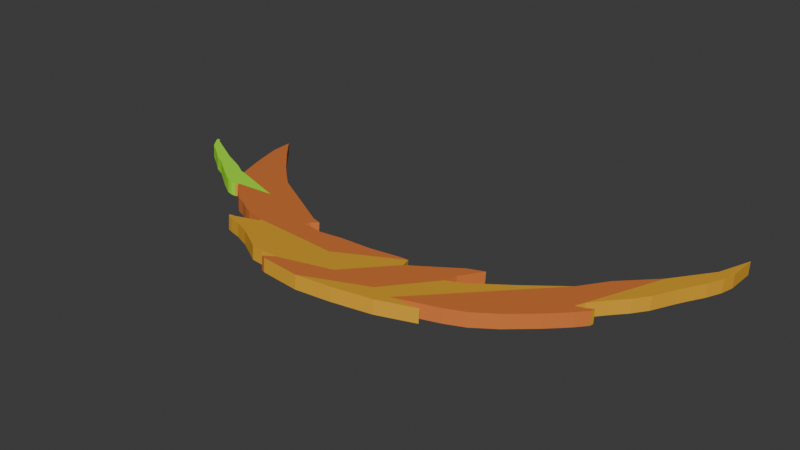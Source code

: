 # Source: SLASH.blend  (saved by Blender 4.3.34; exported with 4.5.12 LTS)
import bpy
from mathutils import Matrix  # noqa: F401  (used for matrix-valued properties, if any)

bpy.ops.wm.read_factory_settings(use_empty=True)
scene = bpy.context.scene
scene.name = 'Scene'

# ---- collections
col_collection = bpy.data.collections.new('Collection'); scene.collection.children.link(col_collection)

# ---- materials (node trees are filled in below, after node groups)
mat_material_001 = bpy.data.materials.new('Material.001')
mat_1 = bpy.data.materials.new('1')
mat_2 = bpy.data.materials.new('2')
mat_3 = bpy.data.materials.new('3')

# ---- material node trees
mat_material_001.use_nodes = True; mat_material_001.node_tree.nodes.clear()
_N = mat_material_001.node_tree.nodes; _L = mat_material_001.node_tree.links
n0 = _N.new('ShaderNodeBsdfPrincipled'); n0.name = 'Principled BSDF'; n0.location = (10, 300)
n0.inputs[0].default_value = (0.8001, 0.4065, 0.02795, 1.0)
n1 = _N.new('ShaderNodeOutputMaterial'); n1.name = 'Material Output'; n1.location = (300, 300)
_L.new(n0.outputs[0], n1.inputs[0])
n1.is_active_output = True
mat_1.use_nodes = True; mat_1.node_tree.nodes.clear()
_N = mat_1.node_tree.nodes; _L = mat_1.node_tree.links
n0 = _N.new('ShaderNodeBsdfPrincipled'); n0.name = 'Principled BSDF'; n0.location = (10, 300)
n0.inputs[0].default_value = (0.4001, 1.0, 0.006032, 1.0)
n0.inputs[2].default_value = 1.0
n1 = _N.new('ShaderNodeOutputMaterial'); n1.name = 'Material Output'; n1.location = (300, 300)
_L.new(n0.outputs[0], n1.inputs[0])
n1.is_active_output = True
mat_2.use_nodes = True; mat_2.node_tree.nodes.clear()
_N = mat_2.node_tree.nodes; _L = mat_2.node_tree.links
n0 = _N.new('ShaderNodeBsdfPrincipled'); n0.name = 'Principled BSDF'; n0.location = (10, 300)
n0.inputs[0].default_value = (0.7187, 0.1998, 0.0441, 1.0)
n1 = _N.new('ShaderNodeOutputMaterial'); n1.name = 'Material Output'; n1.location = (300, 300)
_L.new(n0.outputs[0], n1.inputs[0])
n1.is_active_output = True
mat_3.use_nodes = True; mat_3.node_tree.nodes.clear()
_N = mat_3.node_tree.nodes; _L = mat_3.node_tree.links
n0 = _N.new('ShaderNodeBsdfPrincipled'); n0.name = 'Principled BSDF'; n0.location = (10, 300)
n1 = _N.new('ShaderNodeOutputMaterial'); n1.name = 'Material Output'; n1.location = (300, 300)
_L.new(n0.outputs[0], n1.inputs[0])
n1.is_active_output = True

# ---- world
world_world = bpy.data.worlds.new('World'); scene.world = world_world
world_world.use_nodes = True; world_world.node_tree.nodes.clear()
_N = world_world.node_tree.nodes; _L = world_world.node_tree.links
n0 = _N.new('ShaderNodeOutputWorld'); n0.name = 'World Output'; n0.location = (300, 300)
n1 = _N.new('ShaderNodeBackground'); n1.name = 'Background'; n1.location = (10, 300)
n1.inputs[0].default_value = (0.05088, 0.05088, 0.05088, 1.0)
_L.new(n1.outputs[0], n0.inputs[0])
n0.is_active_output = True
world_world.color = (0.05088, 0.05088, 0.05088)
world_world.sun_shadow_jitter_overblur = 0.0

# ---- meshes
me_cube_001 = bpy.data.meshes.new('Cube.001')
me_cube_001.from_pydata([(2.036, -1.071, 1.198), (2.33, -0.9116, 1.184), (2.945, -0.3732, 1.138), (3.62, 0.2631, 1.082), (3.952, 0.875, 1.029), (4.529, 1.597, 0.9668), (5.045, 2.503, 0.8883), (5.254, 3.31, 0.8183), (5.232, 2.337, 1.165), (5.114, 1.977, 1.196), (4.956, 1.621, 1.227), (4.864, 1.394, 1.246), (4.676, 0.8875, 1.29), (4.499, 0.572, 1.318), (4.282, 0.2712, 1.344), (4.046, -0.0847, 1.374), (3.98, -0.2938, 1.393), (4.131, -0.2425, 1.388), (4.264, -0.1581, 1.381), (4.256, -0.2425, 1.388), (4.102, -0.4699, 1.408), (3.789, -0.8515, 1.441), (3.343, -1.325, 1.482), (2.956, -1.64, 1.509), (2.621, -1.809, 1.524), (2.268, -1.941, 1.535), (1.808, -2.106, 1.55), (2.364, -2.073, 1.547), (1.686, -2.345, 1.57), (0.9421, -2.502, 1.584), (0.2719, -2.59, 1.592), (-0.5198, -2.506, 1.584), (-0.6008, -2.473, 1.581), (-0.4278, -2.337, 1.57), (-0.7408, -2.337, 1.57), (-0.9912, -2.308, 1.567), (-1.249, -2.15, 1.553), (-1.521, -1.992, 1.54), (-1.834, -1.86, 1.528), (-2.052, -1.802, 1.523), (-2.181, -1.758, 1.519), (-2.225, -1.714, 1.516), (-2.181, -1.692, 1.514), (-2.1, -1.681, 1.513), (-1.698, -1.519, 1.499), (-1.65, -1.46, 1.494), (-1.731, -1.449, 1.493), (-2.096, -1.361, 1.485), (-2.269, -1.281, 1.478), (-2.483, -1.149, 1.467), (-2.685, -1.061, 1.459), (-2.906, -0.8735, 1.443), (-3.116, -0.6937, 1.427), (-3.208, -0.5836, 1.418), (-3.271, -0.6203, 1.421), (-3.377, -0.6167, 1.421), (-3.503, -0.58, 1.417), (-3.805, -0.3892, 1.401), (-4.335, -0.01133, 1.368), (-4.552, 0.0914, 1.359), (-4.85, 0.3152, 1.34), (-5.127, 0.5023, 1.324), (-5.322, 0.7408, 1.303), (-5.37, 0.8068, 1.297), (-5.325, 0.8325, 1.295), (-5.233, 0.7481, 1.302), (-4.438, 0.3005, 1.341), (-3.93, 0.06572, 1.361), (-3.672, -0.09204, 1.375), (-3.569, -0.1177, 1.377), (-3.779, 0.3592, 1.336), (-3.915, 0.7041, 1.306), (-4.096, 1.199, 1.263), (-4.169, 1.566, 1.231), (-4.191, 1.724, 1.218), (-4.094, 1.607, 1.228), (-3.774, 1.252, 1.259), (-3.258, 0.714, 1.305), (-2.951, 0.4203, 1.331), (-2.62, 0.1266, 1.356), (-1.625, -0.4486, 1.406), (-1.097, -0.7545, 1.432), (-0.9337, -0.8052, 1.437), (-0.9, -0.8157, 1.438), (-1.011, -0.938, 1.448), (-1.047, -1.06, 1.459), (-0.8754, -1.048, 1.458), (-0.6175, -1.097, 1.462), (-0.1999, -1.024, 1.456), (0.4266, -0.987, 1.453), (5.254, 3.333, 1.078), (5.045, 2.525, 1.148), (4.529, 1.62, 1.227), (3.952, 0.8975, 1.289), (3.62, 0.2857, 1.342), (2.945, -0.3507, 1.397), (2.33, -0.8891, 1.444), (2.036, -1.048, 1.458), (2.085, -0.779, 1.435), (2.318, -0.3017, 1.393), (2.023, -0.4363, 1.405), (1.741, -0.6688, 1.425), (1.225, -1.085, 1.461), (1.041, -0.8769, 1.443), (1.164, -0.8769, 1.443), (2.085, -0.8015, 1.175), (2.318, -0.3242, 1.133), (2.023, -0.4588, 1.145), (1.741, -0.6914, 1.165), (1.225, -1.107, 1.201), (1.164, -0.8994, 1.183), (1.041, -0.8994, 1.183), (0.4266, -1.01, 1.193), (-0.1999, -1.046, 1.196), (-0.6175, -1.12, 1.202), (-0.8754, -1.071, 1.198), (-1.047, -1.083, 1.199), (-1.011, -0.9606, 1.189), (-0.9, -0.8382, 1.178), (-1.097, -0.777, 1.173), (-1.625, -0.4711, 1.146), (-2.62, 0.1041, 1.096), (-2.951, 0.3978, 1.071), (-3.258, 0.6914, 1.045), (-3.774, 1.23, 0.9987), (-4.094, 1.585, 0.9679), (-4.191, 1.701, 0.9578), (-4.169, 1.544, 0.9715), (-4.096, 1.177, 1.003), (-3.915, 0.6816, 1.046), (-3.779, 0.3367, 1.076), (-3.569, -0.1402, 1.117), (-3.672, -0.1146, 1.115), (-3.93, 0.04319, 1.102), (-4.438, 0.278, 1.081), (-5.233, 0.7256, 1.042), (-5.325, 0.81, 1.035), (-5.37, 0.7843, 1.037), (-5.322, 0.7182, 1.043), (-5.127, 0.4798, 1.064), (-4.85, 0.2927, 1.08), (-4.552, 0.06887, 1.099), (-4.335, -0.03385, 1.108), (-3.805, -0.4117, 1.141), (-3.503, -0.6025, 1.158), (-3.377, -0.6392, 1.161), (-3.271, -0.6429, 1.161), (-3.208, -0.6062, 1.158), (-3.116, -0.7162, 1.167), (-2.906, -0.896, 1.183), (-2.685, -1.083, 1.199), (-2.483, -1.171, 1.207), (-2.269, -1.303, 1.218), (-2.096, -1.384, 1.225), (-1.731, -1.472, 1.233), (-1.65, -1.483, 1.234), (-1.698, -1.542, 1.239), (-2.1, -1.703, 1.253), (-2.181, -1.714, 1.254), (-2.225, -1.736, 1.256), (-2.181, -1.78, 1.26), (-2.052, -1.824, 1.263), (-1.834, -1.883, 1.269), (-1.521, -2.015, 1.28), (-1.249, -2.173, 1.294), (-0.9912, -2.33, 1.307), (-0.7408, -2.36, 1.31), (-0.4278, -2.36, 1.31), (-0.6008, -2.496, 1.322), (-0.5198, -2.529, 1.324), (0.2719, -2.613, 1.332), (0.9421, -2.525, 1.324), (1.686, -2.367, 1.31), (2.364, -2.096, 1.287), (1.808, -2.129, 1.29), (2.268, -1.964, 1.276), (2.621, -1.832, 1.264), (2.956, -1.663, 1.249), (3.343, -1.347, 1.222), (3.789, -0.874, 1.181), (4.102, -0.4924, 1.148), (4.256, -0.265, 1.128), (4.264, -0.1806, 1.121), (4.131, -0.265, 1.128), (3.98, -0.3163, 1.133), (4.046, -0.1072, 1.115), (4.282, 0.2486, 1.084), (4.499, 0.5495, 1.058), (4.676, 0.865, 1.03), (4.864, 1.371, 0.9864), (4.956, 1.599, 0.9667), (5.114, 1.955, 0.9358), (5.232, 2.314, 0.9047), (5.28, 2.615, 0.8786), (-2.436, -0.5379, 1.152), (-0.9337, -0.8277, 1.177), (0.03245, -1.594, 1.243), (0.5664, -2.048, 1.283), (1.42, -2.052, 1.283), (5.28, 2.638, 1.138), (-2.436, -0.5154, 1.412), (0.03245, -1.571, 1.503), (0.5664, -2.026, 1.543), (1.42, -2.03, 1.543)], [], [(119, 120, 80, 81), (165, 166, 34, 35), (186, 187, 13, 14), (152, 153, 47, 48), (172, 173, 27, 28), (2, 1, 96, 95), (178, 179, 21, 22), (138, 137, 136, 135, 134, 133, 132, 131, 194, 147, 146, 145, 144, 143, 142, 141, 140, 139), (121, 122, 78, 79), (133, 134, 66, 67), (191, 192, 8, 9), (145, 146, 54, 55), (125, 126, 74, 75), (108, 109, 102, 101), (112, 113, 88, 89), (171, 172, 28, 29), (151, 152, 48, 49), (159, 160, 40, 41), (138, 139, 61, 62), (195, 119, 81, 82), (91, 12, 11, 10, 9, 8, 199, 90), (185, 186, 14, 15), (1, 0, 97, 96), (144, 145, 55, 56), (92, 15, 14, 13, 12, 91), (132, 133, 67, 68), (164, 165, 35, 36), (170, 171, 29, 30), (94, 26, 25, 24, 23, 22, 21, 20, 19, 18, 17, 16, 15, 92, 93), (109, 110, 104, 102), (190, 191, 9, 10), (117, 118, 83, 84), (97, 203, 30, 29, 28, 27, 26, 94, 95, 96), (158, 159, 41, 42), (111, 112, 89, 103), (143, 144, 56, 57), (102, 202, 33, 32, 31, 30, 203, 97, 98, 99, 100, 101), (184, 185, 15, 16), (137, 138, 62, 63), (169, 170, 30, 31), (104, 201, 45, 44, 43, 42, 41, 40, 39, 38, 37, 36, 35, 34, 33, 202, 102), (131, 132, 68, 69), (0, 105, 98, 97), (116, 117, 84, 85), (82, 200, 53, 52, 51, 50, 49, 48, 47, 46, 45, 201, 104, 103, 89, 88, 87, 86, 85, 84, 83), (110, 111, 103, 104), (163, 164, 36, 37), (5, 4, 93, 92), (69, 200, 82, 81, 80, 79, 78, 77, 76, 75, 74, 73, 72, 71, 70), (157, 158, 42, 43), (189, 190, 10, 11), (142, 143, 57, 58), (62, 61, 60, 59, 58, 57, 56, 55, 54, 53, 200, 69, 68, 67, 66, 65, 64, 63), (183, 184, 16, 17), (7, 6, 91, 90), (168, 169, 31, 32), (147, 148, 52, 53), (130, 131, 69, 70), (136, 137, 63, 64), (115, 116, 85, 86), (156, 157, 43, 44), (105, 106, 99, 98), (141, 142, 58, 59), (182, 183, 17, 18), (162, 163, 37, 38), (4, 3, 94, 93), (129, 130, 70, 71), (118, 195, 82, 83), (167, 168, 32, 33), (155, 156, 44, 45), (188, 189, 11, 12), (193, 7, 90, 199), (181, 182, 18, 19), (6, 5, 92, 91), (114, 115, 86, 87), (128, 129, 71, 72), (135, 136, 64, 65), (140, 141, 59, 60), (154, 155, 45, 46), (106, 107, 100, 99), (3, 2, 95, 94), (180, 181, 19, 20), (161, 162, 38, 39), (166, 167, 33, 34), (174, 175, 25, 26), (127, 128, 72, 73), (187, 188, 12, 13), (192, 193, 199, 8), (173, 174, 26, 27), (153, 154, 46, 47), (134, 135, 65, 66), (113, 114, 87, 88), (120, 121, 79, 80), (179, 180, 20, 21), (107, 108, 101, 100), (139, 140, 60, 61), (146, 147, 53, 54), (126, 127, 73, 74), (160, 161, 39, 40), (148, 149, 51, 52), (131, 130, 129, 128, 127, 126, 125, 124, 123, 122, 121, 120, 119, 195, 194), (195, 118, 117, 116, 115, 114, 113, 112, 111, 110, 196, 155, 154, 153, 152, 151, 150, 149, 148, 147, 194), (110, 109, 197, 167, 166, 165, 164, 163, 162, 161, 160, 159, 158, 157, 156, 155, 196), (109, 108, 107, 106, 105, 0, 198, 170, 169, 168, 167, 197), (0, 1, 2, 3, 174, 173, 172, 171, 170, 198), (3, 4, 5, 185, 184, 183, 182, 181, 180, 179, 178, 177, 176, 175, 174), (5, 6, 188, 187, 186, 185), (6, 7, 193, 192, 191, 190, 189, 188), (122, 123, 77, 78), (175, 176, 24, 25), (149, 150, 50, 51), (123, 124, 76, 77), (176, 177, 23, 24), (150, 151, 49, 50), (124, 125, 75, 76), (177, 178, 22, 23)])
me_cube_001.polygons.foreach_set('material_index', [2, 0, 0, 2, 0, 0, 2, 1, 2, 1, 0, 1, 2, 2, 2, 0, 2, 0, 1, 2, 0, 0, 0, 1, 0, 1, 0, 0, 2, 0, 0, 2, 0, 0, 2, 1, 2, 0, 1, 0, 0, 1, 2, 2, 2, 2, 0, 0, 2, 0, 0, 1, 1, 2, 0, 2, 2, 2, 1, 2, 0, 2, 1, 2, 0, 0, 2, 2, 2, 0, 0, 0, 0, 0, 2, 2, 1, 1, 2, 2, 0, 2, 0, 0, 2, 2, 0, 0, 0, 2, 1, 2, 2, 2, 2, 1, 0, 2, 0, 2, 2, 2, 0, 2, 0, 2, 0, 0, 2, 2, 2, 2, 2, 2, 2, 2])
_uv = me_cube_001.uv_layers.new(name='UVMap')
_uv.uv.foreach_set('vector', [0.5244, 0.3526, 0.5181, 0.3418, 0.5181, 0.3418, 0.5244, 0.3526, 0.5562, 0.3548, 0.5568, 0.3599, 0.5568, 0.3599, 0.5562, 0.3548, 0.5034, 0.4624, 0.4972, 0.4668, 0.4972, 0.4668, 0.5034, 0.4624, 0.5352, 0.3287, 0.5368, 0.3322, 0.5368, 0.3322, 0.5352, 0.3287, 0.557, 0.4094, 0.5514, 0.4232, 0.5514, 0.4232, 0.557, 0.4094, 0.5161, 0.4351, 0.5272, 0.4226, 0.5272, 0.4226, 0.5161, 0.4351, 0.5361, 0.4432, 0.5264, 0.4523, 0.5264, 0.4523, 0.5361, 0.4432, 0.4938, 0.2664, 0.4924, 0.2654, 0.4919, 0.2663, 0.4936, 0.2682, 0.5028, 0.2844, 0.5076, 0.2948, 0.5108, 0.3, 0.5114, 0.3022, 0.5195, 0.3253, 0.5209, 0.3095, 0.5217, 0.3082, 0.5216, 0.3061, 0.5208, 0.3035, 0.5169, 0.2973, 0.5092, 0.2865, 0.5071, 0.2821, 0.5025, 0.276, 0.4987, 0.2704, 0.5064, 0.3215, 0.5003, 0.3148, 0.5003, 0.3148, 0.5064, 0.3215, 0.5076, 0.2948, 0.5028, 0.2844, 0.5028, 0.2844, 0.5076, 0.2948, 0.4684, 0.4794, 0.4611, 0.4818, 0.4611, 0.4818, 0.4684, 0.4794, 0.5216, 0.3061, 0.5217, 0.3082, 0.5217, 0.3082, 0.5216, 0.3061, 0.476, 0.2914, 0.4736, 0.2894, 0.4736, 0.2894, 0.476, 0.2914, 0.5227, 0.4105, 0.5312, 0.4, 0.5312, 0.4, 0.5227, 0.4105, 0.5292, 0.3837, 0.5299, 0.3709, 0.5299, 0.3709, 0.5292, 0.3837, 0.5602, 0.3942, 0.557, 0.4094, 0.557, 0.4094, 0.5602, 0.3942, 0.5325, 0.3243, 0.5352, 0.3287, 0.5352, 0.3287, 0.5325, 0.3243, 0.5441, 0.3296, 0.545, 0.3305, 0.545, 0.3305, 0.5441, 0.3296, 0.4938, 0.2664, 0.4987, 0.2704, 0.4987, 0.2704, 0.4938, 0.2664, 0.5255, 0.3559, 0.5244, 0.3526, 0.5244, 0.3526, 0.5255, 0.3559, 0.4572, 0.478, 0.4908, 0.4704, 0.4804, 0.4743, 0.4757, 0.4762, 0.4684, 0.4794, 0.4611, 0.4818, 0.4549, 0.4828, 0.4407, 0.4822, 0.5107, 0.4576, 0.5034, 0.4624, 0.5034, 0.4624, 0.5107, 0.4576, 0.5272, 0.4226, 0.5304, 0.4166, 0.5304, 0.4166, 0.5272, 0.4226, 0.5208, 0.3035, 0.5216, 0.3061, 0.5216, 0.3061, 0.5208, 0.3035, 0.4758, 0.4674, 0.5107, 0.4576, 0.5034, 0.4624, 0.4972, 0.4668, 0.4908, 0.4704, 0.4572, 0.478, 0.5108, 0.3, 0.5076, 0.2948, 0.5076, 0.2948, 0.5108, 0.3, 0.553, 0.3495, 0.5562, 0.3548, 0.5562, 0.3548, 0.553, 0.3495, 0.562, 0.3806, 0.5602, 0.3942, 0.5602, 0.3942, 0.562, 0.3806, 0.5031, 0.4489, 0.5521, 0.4119, 0.5487, 0.4213, 0.546, 0.4285, 0.5426, 0.4353, 0.5361, 0.4432, 0.5264, 0.4523, 0.5186, 0.4587, 0.5139, 0.4619, 0.5122, 0.462, 0.5139, 0.4593, 0.515, 0.4562, 0.5107, 0.4576, 0.4758, 0.4674, 0.4906, 0.4557, 0.5312, 0.4, 0.5269, 0.3988, 0.5269, 0.3988, 0.5312, 0.4, 0.4757, 0.4762, 0.4684, 0.4794, 0.4684, 0.4794, 0.4757, 0.4762, 0.5282, 0.3544, 0.5257, 0.3566, 0.5257, 0.3566, 0.5282, 0.3544, 0.5304, 0.4166, 0.5505, 0.404, 0.562, 0.3806, 0.5602, 0.3942, 0.557, 0.4094, 0.5514, 0.4232, 0.5521, 0.4119, 0.5031, 0.4489, 0.5161, 0.4351, 0.5272, 0.4226, 0.5436, 0.3305, 0.5441, 0.3296, 0.5441, 0.3296, 0.5436, 0.3305, 0.5269, 0.3962, 0.5292, 0.3837, 0.5292, 0.3837, 0.5269, 0.3962, 0.5169, 0.2973, 0.5208, 0.3035, 0.5208, 0.3035, 0.5169, 0.2973, 0.5312, 0.4, 0.5505, 0.3866, 0.5568, 0.3663, 0.5596, 0.3627, 0.5603, 0.3644, 0.562, 0.3806, 0.5505, 0.404, 0.5304, 0.4166, 0.5249, 0.4176, 0.5151, 0.4223, 0.5179, 0.4163, 0.5227, 0.4105, 0.515, 0.4562, 0.5107, 0.4576, 0.5107, 0.4576, 0.515, 0.4562, 0.4924, 0.2654, 0.4938, 0.2664, 0.4938, 0.2664, 0.4924, 0.2654, 0.5603, 0.3644, 0.562, 0.3806, 0.562, 0.3806, 0.5603, 0.3644, 0.5269, 0.3988, 0.5411, 0.3757, 0.5389, 0.3413, 0.5401, 0.3403, 0.5434, 0.3321, 0.5436, 0.3305, 0.5441, 0.3296, 0.545, 0.3305, 0.5459, 0.3331, 0.5471, 0.3376, 0.5498, 0.3439, 0.553, 0.3495, 0.5562, 0.3548, 0.5568, 0.3599, 0.5568, 0.3663, 0.5505, 0.3866, 0.5312, 0.4, 0.5114, 0.3022, 0.5108, 0.3, 0.5108, 0.3, 0.5114, 0.3022, 0.5304, 0.4166, 0.5249, 0.4176, 0.5249, 0.4176, 0.5304, 0.4166, 0.5307, 0.3536, 0.5282, 0.3544, 0.5282, 0.3544, 0.5307, 0.3536, 0.5255, 0.3559, 0.5195, 0.3253, 0.5209, 0.3095, 0.5232, 0.3114, 0.5268, 0.3157, 0.5307, 0.3202, 0.5325, 0.3243, 0.5352, 0.3287, 0.5368, 0.3322, 0.5387, 0.3397, 0.5389, 0.3413, 0.5411, 0.3757, 0.5269, 0.3988, 0.5269, 0.3962, 0.5292, 0.3837, 0.5299, 0.3709, 0.5314, 0.3624, 0.5304, 0.3571, 0.5307, 0.3536, 0.5282, 0.3544, 0.5257, 0.3566, 0.5269, 0.3988, 0.5269, 0.3962, 0.5269, 0.3962, 0.5269, 0.3988, 0.5498, 0.3439, 0.553, 0.3495, 0.553, 0.3495, 0.5498, 0.3439, 0.4758, 0.4674, 0.4906, 0.4557, 0.4906, 0.4557, 0.4758, 0.4674, 0.5114, 0.3022, 0.5195, 0.3253, 0.5255, 0.3559, 0.5244, 0.3526, 0.5181, 0.3418, 0.5064, 0.3215, 0.5003, 0.3148, 0.4943, 0.3085, 0.4833, 0.298, 0.476, 0.2914, 0.4736, 0.2894, 0.4769, 0.2899, 0.4844, 0.2914, 0.4945, 0.2951, 0.5016, 0.2979, 0.5434, 0.3321, 0.5436, 0.3305, 0.5436, 0.3305, 0.5434, 0.3321, 0.4804, 0.4743, 0.4757, 0.4762, 0.4757, 0.4762, 0.4804, 0.4743, 0.5092, 0.2865, 0.5169, 0.2973, 0.5169, 0.2973, 0.5092, 0.2865, 0.4938, 0.2664, 0.4987, 0.2704, 0.5025, 0.276, 0.5071, 0.2821, 0.5092, 0.2865, 0.5169, 0.2973, 0.5208, 0.3035, 0.5216, 0.3061, 0.5217, 0.3082, 0.5209, 0.3095, 0.5195, 0.3253, 0.5114, 0.3022, 0.5108, 0.3, 0.5076, 0.2948, 0.5028, 0.2844, 0.4936, 0.2682, 0.4919, 0.2663, 0.4924, 0.2654, 0.5139, 0.4593, 0.515, 0.4562, 0.515, 0.4562, 0.5139, 0.4593, 0.4407, 0.4822, 0.4572, 0.478, 0.4572, 0.478, 0.4407, 0.4822, 0.5596, 0.3627, 0.5603, 0.3644, 0.5603, 0.3644, 0.5596, 0.3627, 0.5209, 0.3095, 0.5232, 0.3114, 0.5232, 0.3114, 0.5209, 0.3095, 0.5016, 0.2979, 0.5114, 0.3022, 0.5114, 0.3022, 0.5016, 0.2979, 0.4919, 0.2663, 0.4924, 0.2654, 0.4924, 0.2654, 0.4919, 0.2663, 0.5304, 0.3571, 0.5307, 0.3536, 0.5307, 0.3536, 0.5304, 0.3571, 0.5401, 0.3403, 0.5434, 0.3321, 0.5434, 0.3321, 0.5401, 0.3403, 0.5249, 0.4176, 0.5151, 0.4223, 0.5151, 0.4223, 0.5249, 0.4176, 0.5071, 0.2821, 0.5092, 0.2865, 0.5092, 0.2865, 0.5071, 0.2821, 0.5122, 0.462, 0.5139, 0.4593, 0.5139, 0.4593, 0.5122, 0.462, 0.5471, 0.3376, 0.5498, 0.3439, 0.5498, 0.3439, 0.5471, 0.3376, 0.4906, 0.4557, 0.5031, 0.4489, 0.5031, 0.4489, 0.4906, 0.4557, 0.4945, 0.2951, 0.5016, 0.2979, 0.5016, 0.2979, 0.4945, 0.2951, 0.5257, 0.3566, 0.5255, 0.3559, 0.5255, 0.3559, 0.5257, 0.3566, 0.5568, 0.3663, 0.5596, 0.3627, 0.5596, 0.3627, 0.5568, 0.3663, 0.5389, 0.3413, 0.5401, 0.3403, 0.5401, 0.3403, 0.5389, 0.3413, 0.4908, 0.4704, 0.4804, 0.4743, 0.4804, 0.4743, 0.4908, 0.4704, 0.4549, 0.4828, 0.4407, 0.4822, 0.4407, 0.4822, 0.4549, 0.4828, 0.5139, 0.4619, 0.5122, 0.462, 0.5122, 0.462, 0.5139, 0.4619, 0.4572, 0.478, 0.4758, 0.4674, 0.4758, 0.4674, 0.4572, 0.478, 0.5314, 0.3624, 0.5304, 0.3571, 0.5304, 0.3571, 0.5314, 0.3624, 0.4844, 0.2914, 0.4945, 0.2951, 0.4945, 0.2951, 0.4844, 0.2914, 0.4936, 0.2682, 0.4919, 0.2663, 0.4919, 0.2663, 0.4936, 0.2682, 0.5025, 0.276, 0.5071, 0.2821, 0.5071, 0.2821, 0.5025, 0.276, 0.5387, 0.3397, 0.5389, 0.3413, 0.5389, 0.3413, 0.5387, 0.3397, 0.5151, 0.4223, 0.5179, 0.4163, 0.5179, 0.4163, 0.5151, 0.4223, 0.5031, 0.4489, 0.5161, 0.4351, 0.5161, 0.4351, 0.5031, 0.4489, 0.5186, 0.4587, 0.5139, 0.4619, 0.5139, 0.4619, 0.5186, 0.4587, 0.5459, 0.3331, 0.5471, 0.3376, 0.5471, 0.3376, 0.5459, 0.3331, 0.5568, 0.3599, 0.5568, 0.3663, 0.5568, 0.3663, 0.5568, 0.3599, 0.5521, 0.4119, 0.5487, 0.4213, 0.5487, 0.4213, 0.5521, 0.4119, 0.4769, 0.2899, 0.4844, 0.2914, 0.4844, 0.2914, 0.4769, 0.2899, 0.4972, 0.4668, 0.4908, 0.4704, 0.4908, 0.4704, 0.4972, 0.4668, 0.4611, 0.4818, 0.4549, 0.4828, 0.4549, 0.4828, 0.4611, 0.4818, 0.5514, 0.4232, 0.5521, 0.4119, 0.5521, 0.4119, 0.5514, 0.4232, 0.5368, 0.3322, 0.5387, 0.3397, 0.5387, 0.3397, 0.5368, 0.3322, 0.5028, 0.2844, 0.4936, 0.2682, 0.4936, 0.2682, 0.5028, 0.2844, 0.5299, 0.3709, 0.5314, 0.3624, 0.5314, 0.3624, 0.5299, 0.3709, 0.5181, 0.3418, 0.5064, 0.3215, 0.5064, 0.3215, 0.5181, 0.3418, 0.5264, 0.4523, 0.5186, 0.4587, 0.5186, 0.4587, 0.5264, 0.4523, 0.5179, 0.4163, 0.5227, 0.4105, 0.5227, 0.4105, 0.5179, 0.4163, 0.4987, 0.2704, 0.5025, 0.276, 0.5025, 0.276, 0.4987, 0.2704, 0.5217, 0.3082, 0.5209, 0.3095, 0.5209, 0.3095, 0.5217, 0.3082, 0.4736, 0.2894, 0.4769, 0.2899, 0.4769, 0.2899, 0.4736, 0.2894, 0.545, 0.3305, 0.5459, 0.3331, 0.5459, 0.3331, 0.545, 0.3305, 0.5232, 0.3114, 0.5268, 0.3157, 0.5268, 0.3157, 0.5232, 0.3114, 0.5114, 0.3022, 0.5016, 0.2979, 0.4945, 0.2951, 0.4844, 0.2914, 0.4769, 0.2899, 0.4736, 0.2894, 0.476, 0.2914, 0.4833, 0.298, 0.4943, 0.3085, 0.5003, 0.3148, 0.5064, 0.3215, 0.5181, 0.3418, 0.5244, 0.3526, 0.5255, 0.3559, 0.5195, 0.3253, 0.5255, 0.3559, 0.5257, 0.3566, 0.5282, 0.3544, 0.5307, 0.3536, 0.5304, 0.3571, 0.5314, 0.3624, 0.5299, 0.3709, 0.5292, 0.3837, 0.5269, 0.3962, 0.5269, 0.3988, 0.5411, 0.3757, 0.5389, 0.3413, 0.5387, 0.3397, 0.5368, 0.3322, 0.5352, 0.3287, 0.5325, 0.3243, 0.5307, 0.3202, 0.5268, 0.3157, 0.5232, 0.3114, 0.5209, 0.3095, 0.5195, 0.3253, 0.5269, 0.3988, 0.5312, 0.4, 0.5505, 0.3866, 0.5568, 0.3663, 0.5568, 0.3599, 0.5562, 0.3548, 0.553, 0.3495, 0.5498, 0.3439, 0.5471, 0.3376, 0.5459, 0.3331, 0.545, 0.3305, 0.5441, 0.3296, 0.5436, 0.3305, 0.5434, 0.3321, 0.5401, 0.3403, 0.5389, 0.3413, 0.5411, 0.3757, 0.5312, 0.4, 0.5227, 0.4105, 0.5179, 0.4163, 0.5151, 0.4223, 0.5249, 0.4176, 0.5304, 0.4166, 0.5505, 0.404, 0.562, 0.3806, 0.5603, 0.3644, 0.5596, 0.3627, 0.5568, 0.3663, 0.5505, 0.3866, 0.5304, 0.4166, 0.5272, 0.4226, 0.5161, 0.4351, 0.5031, 0.4489, 0.5521, 0.4119, 0.5514, 0.4232, 0.557, 0.4094, 0.5602, 0.3942, 0.562, 0.3806, 0.5505, 0.404, 0.5031, 0.4489, 0.4906, 0.4557, 0.4758, 0.4674, 0.5107, 0.4576, 0.515, 0.4562, 0.5139, 0.4593, 0.5122, 0.462, 0.5139, 0.4619, 0.5186, 0.4587, 0.5264, 0.4523, 0.5361, 0.4432, 0.5426, 0.4353, 0.546, 0.4285, 0.5487, 0.4213, 0.5521, 0.4119, 0.4758, 0.4674, 0.4572, 0.478, 0.4908, 0.4704, 0.4972, 0.4668, 0.5034, 0.4624, 0.5107, 0.4576, 0.4572, 0.478, 0.4407, 0.4822, 0.4549, 0.4828, 0.4611, 0.4818, 0.4684, 0.4794, 0.4757, 0.4762, 0.4804, 0.4743, 0.4908, 0.4704, 0.5003, 0.3148, 0.4943, 0.3085, 0.4943, 0.3085, 0.5003, 0.3148, 0.5487, 0.4213, 0.546, 0.4285, 0.546, 0.4285, 0.5487, 0.4213, 0.5268, 0.3157, 0.5307, 0.3202, 0.5307, 0.3202, 0.5268, 0.3157, 0.4943, 0.3085, 0.4833, 0.298, 0.4833, 0.298, 0.4943, 0.3085, 0.546, 0.4285, 0.5426, 0.4353, 0.5426, 0.4353, 0.546, 0.4285, 0.5307, 0.3202, 0.5325, 0.3243, 0.5325, 0.3243, 0.5307, 0.3202, 0.4833, 0.298, 0.476, 0.2914, 0.476, 0.2914, 0.4833, 0.298, 0.5426, 0.4353, 0.5361, 0.4432, 0.5361, 0.4432, 0.5426, 0.4353])
me_cube_001.materials.append(mat_material_001)
me_cube_001.materials.append(mat_1)
me_cube_001.materials.append(mat_2)
me_cube_001.materials.append(mat_3)
me_cube_001.update()

# ---- objects
ob_cube = bpy.data.objects.new('Cube', me_cube_001)

# ---- transforms, parenting, visibility, modifiers, constraints
ob_cube.location = (0.0, 0.0, 0.0)

# ---- collection membership
col_collection.objects.link(ob_cube)

# ---- scene / render settings (as saved in the file)
scene.frame_start = 1; scene.frame_end = 250; scene.frame_set(1)
scene.render.engine = 'BLENDER_EEVEE_NEXT'
bpy.context.view_layer.update()

# ---- added for rendering (the .blend has no active camera and no usable light): camera, sun
cam_auto = bpy.data.cameras.new('AutoCamera')
cam_auto.lens = 50.0
cam_auto.sensor_width = 36.0
cam_auto.clip_end = 1000.0
ob_auto_camera = bpy.data.objects.new('AutoCamera', cam_auto)
scene.collection.objects.link(ob_auto_camera)
ob_auto_camera.location = (11.263, -13.2094, 10.2512)
ob_auto_camera.rotation_euler = (1.09748, -7.21219e-08, 0.694738)
scene.camera = ob_auto_camera
light_auto_sun = bpy.data.lights.new('AutoSun', 'SUN')
light_auto_sun.energy = 3.0
light_auto_sun.angle = 0.0523599
ob_auto_sun = bpy.data.objects.new('AutoSun', light_auto_sun)
scene.collection.objects.link(ob_auto_sun)
ob_auto_sun.rotation_euler = (0.872665, 0.174533, 0.523599)
bpy.context.view_layer.update()
